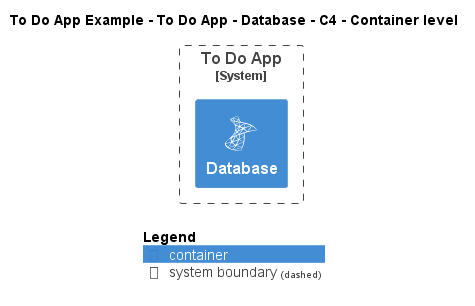

The diagram above was rendered by PlantUML. Its source (embedded in the PNG):
@startuml
!include ..\..\..\..\..\.c4s\C4_Container.puml

!define ICONS https://raw.githubusercontent.com/tupadr3/plantuml-icon-font-sprites/refs/heads/main/icons

!include ICONS/devicons/msql_server.puml

AddElementTag("c4interflow:lifecycle:new", $bgColor=green, $fontColor=#ffffff, $borderColor=green, $shadowing="False")
AddElementTag("c4interflow:lifecycle:changed", $bgColor=orange, $fontColor=#ffffff, $borderColor=orange, $shadowing="False")
AddElementTag("c4interflow:lifecycle:removed", $bgColor=red, $fontColor=#ffffff, $borderColor=red, $shadowing="False")

AddRelTag("c4interflow:lifecycle:new", $textColor=green, $lineColor=green)
AddRelTag("c4interflow:lifecycle:changed", $textColor=orange, $lineColor=orange)
AddRelTag("c4interflow:lifecycle:removed", $textColor=red, $lineColor=red)

SHOW_PERSON_PORTRAIT()
LAYOUT_TOP_DOWN()

skinparam linetype polyline

title To Do App Example - To Do App - Database - C4 - Container level


System_Boundary(ToDoAppExample.SoftwareSystems.ToDoApp, "To Do App") {
    Container(ToDoAppExample.SoftwareSystems.ToDoApp.Containers.Database, "Database", "", "", "msql_server")
}



SHOW_LEGEND()
@enduml